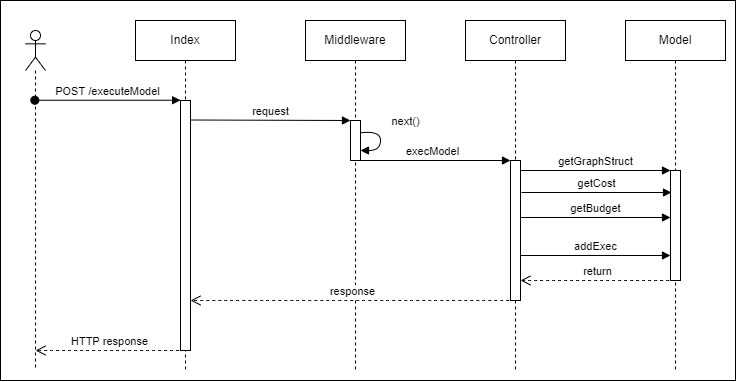

The diagram above was exported from draw.io. Its source (the exported page's mxGraphModel, read from the mxfile embedded in the PNG):
<mxGraphModel dx="1849" dy="499" grid="1" gridSize="10" guides="1" tooltips="1" connect="1" arrows="1" fold="1" page="1" pageScale="1" pageWidth="827" pageHeight="1169" math="0" shadow="0">
  <root>
    <mxCell id="0" />
    <mxCell id="1" parent="0" />
    <mxCell id="xW6V2nWnYP5Mm3mrXhiA-31" value="" style="html=1;dropTarget=0;" parent="1" vertex="1">
      <mxGeometry x="-145" y="20" width="735" height="380" as="geometry" />
    </mxCell>
    <mxCell id="xW6V2nWnYP5Mm3mrXhiA-1" value="" style="shape=umlLifeline;participant=umlActor;perimeter=lifelinePerimeter;whiteSpace=wrap;html=1;container=1;collapsible=0;recursiveResize=0;verticalAlign=top;spacingTop=36;outlineConnect=0;" parent="1" vertex="1">
      <mxGeometry x="-120" y="50" width="20" height="340" as="geometry" />
    </mxCell>
    <mxCell id="xW6V2nWnYP5Mm3mrXhiA-30" value="HTTP response" style="html=1;verticalAlign=bottom;endArrow=open;dashed=1;endSize=8;rounded=0;curved=1;" parent="xW6V2nWnYP5Mm3mrXhiA-1" source="xW6V2nWnYP5Mm3mrXhiA-6" edge="1">
      <mxGeometry relative="1" as="geometry">
        <mxPoint x="90" y="320" as="sourcePoint" />
        <mxPoint x="10" y="320" as="targetPoint" />
      </mxGeometry>
    </mxCell>
    <mxCell id="xW6V2nWnYP5Mm3mrXhiA-2" value="Middleware" style="shape=umlLifeline;perimeter=lifelinePerimeter;whiteSpace=wrap;html=1;container=1;collapsible=0;recursiveResize=0;outlineConnect=0;" parent="1" vertex="1">
      <mxGeometry x="160" y="40" width="100" height="350" as="geometry" />
    </mxCell>
    <mxCell id="xW6V2nWnYP5Mm3mrXhiA-10" value="" style="html=1;points=[];perimeter=orthogonalPerimeter;" parent="xW6V2nWnYP5Mm3mrXhiA-2" vertex="1">
      <mxGeometry x="45" y="100" width="10" height="40" as="geometry" />
    </mxCell>
    <mxCell id="xW6V2nWnYP5Mm3mrXhiA-14" value="next()" style="html=1;verticalAlign=bottom;endArrow=block;rounded=0;exitX=1.026;exitY=0.308;exitDx=0;exitDy=0;exitPerimeter=0;edgeStyle=orthogonalEdgeStyle;curved=1;" parent="xW6V2nWnYP5Mm3mrXhiA-2" source="xW6V2nWnYP5Mm3mrXhiA-10" target="xW6V2nWnYP5Mm3mrXhiA-10" edge="1">
      <mxGeometry x="-0.3378" y="25" width="80" relative="1" as="geometry">
        <mxPoint x="80" y="130" as="sourcePoint" />
        <mxPoint x="160" y="130" as="targetPoint" />
        <Array as="points" />
        <mxPoint as="offset" />
      </mxGeometry>
    </mxCell>
    <mxCell id="xW6V2nWnYP5Mm3mrXhiA-3" value="Controller" style="shape=umlLifeline;perimeter=lifelinePerimeter;whiteSpace=wrap;html=1;container=1;collapsible=0;recursiveResize=0;outlineConnect=0;" parent="1" vertex="1">
      <mxGeometry x="320" y="40" width="100" height="350" as="geometry" />
    </mxCell>
    <mxCell id="xW6V2nWnYP5Mm3mrXhiA-15" value="" style="html=1;points=[];perimeter=orthogonalPerimeter;" parent="xW6V2nWnYP5Mm3mrXhiA-3" vertex="1">
      <mxGeometry x="45" y="140" width="10" height="140" as="geometry" />
    </mxCell>
    <mxCell id="BubwYf0PDqKhRCQTy64e-1" value="getGraphStruct" style="html=1;verticalAlign=bottom;endArrow=block;entryX=0;entryY=0;rounded=0;curved=1;" edge="1" parent="xW6V2nWnYP5Mm3mrXhiA-3">
      <mxGeometry relative="1" as="geometry">
        <mxPoint x="55" y="150.0000000000001" as="sourcePoint" />
        <mxPoint x="205" y="150.0000000000001" as="targetPoint" />
      </mxGeometry>
    </mxCell>
    <mxCell id="xW6V2nWnYP5Mm3mrXhiA-4" value="Model" style="shape=umlLifeline;perimeter=lifelinePerimeter;whiteSpace=wrap;html=1;container=1;collapsible=0;recursiveResize=0;outlineConnect=0;" parent="1" vertex="1">
      <mxGeometry x="480" y="40" width="100" height="350" as="geometry" />
    </mxCell>
    <mxCell id="xW6V2nWnYP5Mm3mrXhiA-20" value="" style="html=1;points=[];perimeter=orthogonalPerimeter;" parent="xW6V2nWnYP5Mm3mrXhiA-4" vertex="1">
      <mxGeometry x="45" y="150" width="10" height="110" as="geometry" />
    </mxCell>
    <mxCell id="xW6V2nWnYP5Mm3mrXhiA-6" value="Index" style="shape=umlLifeline;perimeter=lifelinePerimeter;whiteSpace=wrap;html=1;container=1;collapsible=0;recursiveResize=0;outlineConnect=0;" parent="1" vertex="1">
      <mxGeometry x="-10" y="40" width="100" height="350" as="geometry" />
    </mxCell>
    <mxCell id="xW6V2nWnYP5Mm3mrXhiA-8" value="" style="html=1;points=[];perimeter=orthogonalPerimeter;" parent="xW6V2nWnYP5Mm3mrXhiA-6" vertex="1">
      <mxGeometry x="45" y="80" width="10" height="250" as="geometry" />
    </mxCell>
    <mxCell id="xW6V2nWnYP5Mm3mrXhiA-29" value="response" style="html=1;verticalAlign=bottom;endArrow=open;dashed=1;endSize=8;rounded=0;curved=1;" parent="xW6V2nWnYP5Mm3mrXhiA-6" source="xW6V2nWnYP5Mm3mrXhiA-3" edge="1">
      <mxGeometry relative="1" as="geometry">
        <mxPoint x="135" y="280" as="sourcePoint" />
        <mxPoint x="55" y="280" as="targetPoint" />
      </mxGeometry>
    </mxCell>
    <mxCell id="xW6V2nWnYP5Mm3mrXhiA-9" value="POST /executeModel" style="html=1;verticalAlign=bottom;startArrow=oval;endArrow=block;startSize=8;rounded=0;entryX=0.01;entryY=-0.001;entryDx=0;entryDy=0;entryPerimeter=0;" parent="1" source="xW6V2nWnYP5Mm3mrXhiA-1" target="xW6V2nWnYP5Mm3mrXhiA-8" edge="1">
      <mxGeometry relative="1" as="geometry">
        <mxPoint x="-25" y="120" as="sourcePoint" />
        <mxPoint x="30" y="120" as="targetPoint" />
      </mxGeometry>
    </mxCell>
    <mxCell id="xW6V2nWnYP5Mm3mrXhiA-11" value="request" style="html=1;verticalAlign=bottom;endArrow=block;entryX=0;entryY=0;rounded=0;exitX=1.013;exitY=0.078;exitDx=0;exitDy=0;exitPerimeter=0;" parent="1" source="xW6V2nWnYP5Mm3mrXhiA-8" target="xW6V2nWnYP5Mm3mrXhiA-10" edge="1">
      <mxGeometry relative="1" as="geometry">
        <mxPoint x="50" y="140" as="sourcePoint" />
      </mxGeometry>
    </mxCell>
    <mxCell id="xW6V2nWnYP5Mm3mrXhiA-16" value="execModel" style="html=1;verticalAlign=bottom;endArrow=block;entryX=0;entryY=0;rounded=0;curved=1;" parent="1" edge="1">
      <mxGeometry relative="1" as="geometry">
        <mxPoint x="209.5" y="180.0000000000001" as="sourcePoint" />
        <mxPoint x="365" y="180.0000000000001" as="targetPoint" />
      </mxGeometry>
    </mxCell>
    <mxCell id="xW6V2nWnYP5Mm3mrXhiA-21" value="addExec" style="html=1;verticalAlign=bottom;endArrow=block;entryX=0;entryY=0;rounded=0;curved=1;" parent="1" edge="1">
      <mxGeometry relative="1" as="geometry">
        <mxPoint x="375" y="275.0000000000001" as="sourcePoint" />
        <mxPoint x="525" y="275.0000000000001" as="targetPoint" />
      </mxGeometry>
    </mxCell>
    <mxCell id="xW6V2nWnYP5Mm3mrXhiA-26" value="return" style="html=1;verticalAlign=bottom;endArrow=open;dashed=1;endSize=8;rounded=0;curved=1;" parent="1" edge="1">
      <mxGeometry relative="1" as="geometry">
        <mxPoint x="529.5" y="300" as="sourcePoint" />
        <mxPoint x="375" y="300" as="targetPoint" />
      </mxGeometry>
    </mxCell>
    <mxCell id="BubwYf0PDqKhRCQTy64e-2" value="getCost" style="html=1;verticalAlign=bottom;endArrow=block;entryX=0;entryY=0;rounded=0;curved=1;" edge="1" parent="1">
      <mxGeometry relative="1" as="geometry">
        <mxPoint x="376" y="212.0000000000001" as="sourcePoint" />
        <mxPoint x="526" y="212.0000000000001" as="targetPoint" />
      </mxGeometry>
    </mxCell>
    <mxCell id="BubwYf0PDqKhRCQTy64e-5" value="getBudget" style="html=1;verticalAlign=bottom;endArrow=block;entryX=0;entryY=0;rounded=0;curved=1;" edge="1" parent="1">
      <mxGeometry relative="1" as="geometry">
        <mxPoint x="375" y="237.0000000000001" as="sourcePoint" />
        <mxPoint x="525" y="237.0000000000001" as="targetPoint" />
      </mxGeometry>
    </mxCell>
  </root>
</mxGraphModel>